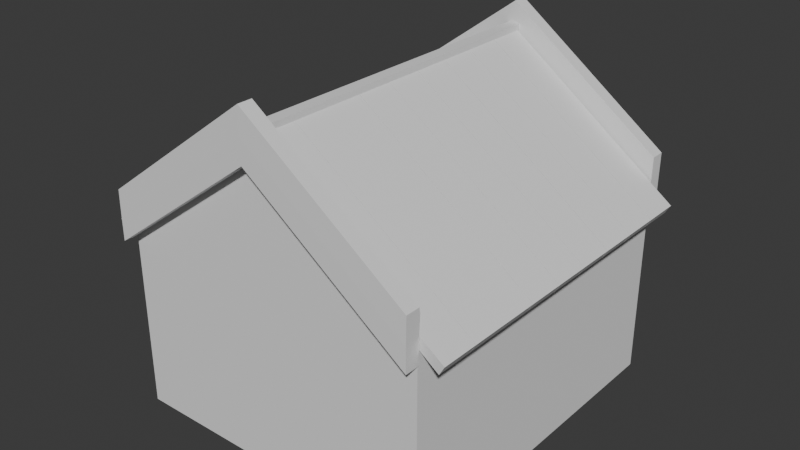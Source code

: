 # Source: modelagem-casa.blend  (saved by Blender 4.4.30; exported with 4.5.12 LTS)
import bpy
from mathutils import Matrix  # noqa: F401  (used for matrix-valued properties, if any)

bpy.ops.wm.read_factory_settings(use_empty=True)
scene = bpy.context.scene
scene.name = 'Scene'

# ---- collections
col_collection = bpy.data.collections.new('Collection'); scene.collection.children.link(col_collection)

# ---- world
world_world = bpy.data.worlds.new('World'); scene.world = world_world
world_world.use_nodes = True; world_world.node_tree.nodes.clear()
_N = world_world.node_tree.nodes; _L = world_world.node_tree.links
n0 = _N.new('ShaderNodeOutputWorld'); n0.name = 'World Output'; n0.location = (300, 300)
n1 = _N.new('ShaderNodeBackground'); n1.name = 'Background'; n1.location = (10, 300)
n1.inputs[0].default_value = (0.05088, 0.05088, 0.05088, 1.0)
_L.new(n1.outputs[0], n0.inputs[0])
n0.is_active_output = True
world_world.color = (0.05088, 0.05088, 0.05088)
world_world.sun_shadow_jitter_overblur = 0.0

# ---- meshes
me_cube_001 = bpy.data.meshes.new('Cube.001')
me_cube_001.from_pydata([(0.932, -1.0, -1.0), (0.932, -1.0, 0.1706), (0.932, 1.0, -1.0), (0.932, 1.0, 0.1706), (0.0, 1.0, -1.0), (0.0, 1.0, 0.8567), (0.0, -1.0, -1.0), (0.0, -1.0, 0.8567), (0.0, 1.055, 0.7449), (0.0, -1.072, 0.7449), (0.0, -1.072, 0.8845), (0.0, 1.055, 0.8845), (0.03566, 1.055, 0.7449), (0.03566, -1.072, 0.7449), (0.03566, -1.072, 0.8845), (0.03566, 1.055, 0.8845), (0.9357, -0.9955, 0.1722), (0.0, -0.9955, 0.8584), (0.9357, -0.9955, 0.03481), (0.0, -0.9955, 0.721), (0.9357, -1.082, 0.1722), (0.0, -1.082, 0.8584), (0.9357, -1.082, 0.03481), (0.0, -1.082, 0.721), (0.9357, -0.9955, 0.1722), (0.0, -0.9955, 0.8584), (0.9357, -1.082, 0.1722), (0.0, -1.082, 0.8584), (0.9361, -0.994, 0.3253), (0.0, -0.994, 1.011), (0.9361, -1.08, 0.3253), (0.0, -1.08, 1.011), (0.9322, 1.086, 0.1704), (0.0, 1.086, 0.8565), (0.9322, 1.086, 0.03294), (0.0, 1.086, 0.7191), (0.9322, 0.9996, 0.1704), (0.0, 0.9996, 0.8565), (0.9322, 0.9996, 0.03294), (0.0, 0.9996, 0.7191), (0.9322, 1.086, 0.1704), (0.0, 1.086, 0.8565), (0.9322, 0.9996, 0.1704), (0.0, 0.9996, 0.8565), (0.9326, 1.087, 0.3234), (0.0, 1.087, 1.01), (0.9326, 1.001, 0.3234), (0.0, 1.001, 1.01), (1.07, -0.9924, 0.08524), (1.07, -0.8217, 0.08524), (0.0, -0.8277, 0.8772), (0.0, -0.9984, 0.8772), (1.07, -0.7744, 0.08524), (0.0, -0.7804, 0.8772), (1.039, -0.9902, 0.03276), (1.039, -0.8195, 0.03276), (0.0, -0.9984, 0.809), (1.039, -0.7722, 0.03276), (0.0, -0.7804, 0.809), (1.07, -0.7721, 0.08524), (1.07, -0.6014, 0.08524), (0.0, -0.6074, 0.8772), (0.0, -0.7781, 0.8772), (1.07, -0.5541, 0.08524), (0.0, -0.5601, 0.8772), (1.039, -0.7699, 0.03276), (1.039, -0.5992, 0.03276), (0.0, -0.7781, 0.809), (1.039, -0.5519, 0.03276), (0.0, -0.5601, 0.809), (1.07, -0.5538, 0.08524), (1.07, -0.3831, 0.08524), (0.0, -0.3891, 0.8772), (0.0, -0.5598, 0.8772), (1.07, -0.3358, 0.08524), (0.0, -0.3418, 0.8772), (1.039, -0.5516, 0.03276), (1.039, -0.3809, 0.03276), (0.0, -0.5598, 0.809), (1.039, -0.3336, 0.03276), (0.0, -0.3418, 0.809), (1.07, -0.3335, 0.08524), (1.07, -0.1628, 0.08524), (0.0, -0.1688, 0.8772), (0.0, -0.3395, 0.8772), (1.07, -0.1155, 0.08524), (0.0, -0.1215, 0.8772), (1.039, -0.3313, 0.03276), (1.039, -0.1606, 0.03276), (0.0, -0.3395, 0.809), (1.039, -0.1133, 0.03276), (0.0, -0.1215, 0.809), (1.07, -0.1131, 0.08524), (1.07, 0.05756, 0.08524), (0.0, 0.05153, 0.8772), (0.0, -0.1192, 0.8772), (1.07, 0.1049, 0.08524), (0.0, 0.09883, 0.8772), (1.039, -0.1109, 0.03276), (1.039, 0.05977, 0.03276), (0.0, -0.1192, 0.809), (1.039, 0.1071, 0.03276), (0.0, 0.09883, 0.809), (1.07, 0.1072, 0.08524), (1.07, 0.2778, 0.08524), (0.0, 0.2718, 0.8772), (0.0, 0.1011, 0.8772), (1.07, 0.3251, 0.08524), (0.0, 0.3191, 0.8772), (1.039, 0.1094, 0.03276), (1.039, 0.2801, 0.03276), (0.0, 0.1011, 0.809), (1.039, 0.3274, 0.03276), (0.0, 0.3191, 0.809), (1.07, 0.3281, 0.08524), (1.07, 0.4988, 0.08524), (0.0, 0.4928, 0.8772), (0.0, 0.3221, 0.8772), (1.07, 0.5461, 0.08524), (0.0, 0.5401, 0.8772), (1.039, 0.3304, 0.03276), (1.039, 0.5011, 0.03276), (0.0, 0.3221, 0.809), (1.039, 0.5483, 0.03276), (0.0, 0.5401, 0.809), (1.07, 0.5484, 0.08524), (1.07, 0.7191, 0.08524), (0.0, 0.7131, 0.8772), (0.0, 0.5424, 0.8772), (1.07, 0.7664, 0.08524), (0.0, 0.7604, 0.8772), (1.039, 0.5506, 0.03276), (1.039, 0.7213, 0.03276), (0.0, 0.5424, 0.809), (1.039, 0.7686, 0.03276), (0.0, 0.7604, 0.809), (1.07, 0.7683, 0.08524), (1.07, 0.939, 0.08524), (0.0, 0.933, 0.8772), (0.0, 0.7623, 0.8772), (1.07, 0.9863, 0.08524), (0.0, 0.9803, 0.8772), (1.039, 0.7705, 0.03276), (1.039, 0.9412, 0.03276), (0.0, 0.7623, 0.809), (1.039, 0.9885, 0.03276), (0.0, 0.9803, 0.809)], [], [(4, 5, 3, 2), (2, 3, 1, 0), (3, 5, 7, 1), (0, 1, 7, 6), (10, 9, 8, 11), (14, 15, 12, 13), (10, 11, 15, 14), (9, 10, 14, 13), (11, 8, 12, 15), (8, 9, 13, 12), (17, 19, 18, 16), (21, 20, 22, 23), (16, 18, 22, 20), (18, 19, 23, 22), (20, 21, 27, 26), (24, 26, 30, 28), (17, 16, 24, 25), (21, 17, 25, 27), (16, 20, 26, 24), (29, 28, 30, 31), (25, 24, 28, 29), (27, 25, 29, 31), (26, 27, 31, 30), (33, 35, 34, 32), (37, 36, 38, 39), (32, 34, 38, 36), (34, 35, 39, 38), (36, 37, 43, 42), (40, 42, 46, 44), (33, 32, 40, 41), (37, 33, 41, 43), (32, 36, 42, 40), (45, 44, 46, 47), (41, 40, 44, 45), (43, 41, 45, 47), (42, 43, 47, 46), (49, 50, 51, 48), (50, 49, 52, 53), (53, 52, 57, 58), (48, 51, 56, 54), (52, 49, 55, 57), (49, 48, 54, 55), (60, 61, 62, 59), (61, 60, 63, 64), (64, 63, 68, 69), (59, 62, 67, 65), (63, 60, 66, 68), (60, 59, 65, 66), (71, 72, 73, 70), (72, 71, 74, 75), (75, 74, 79, 80), (70, 73, 78, 76), (74, 71, 77, 79), (71, 70, 76, 77), (82, 83, 84, 81), (83, 82, 85, 86), (86, 85, 90, 91), (81, 84, 89, 87), (85, 82, 88, 90), (82, 81, 87, 88), (93, 94, 95, 92), (94, 93, 96, 97), (97, 96, 101, 102), (92, 95, 100, 98), (96, 93, 99, 101), (93, 92, 98, 99), (104, 105, 106, 103), (105, 104, 107, 108), (108, 107, 112, 113), (103, 106, 111, 109), (107, 104, 110, 112), (104, 103, 109, 110), (115, 116, 117, 114), (116, 115, 118, 119), (119, 118, 123, 124), (114, 117, 122, 120), (118, 115, 121, 123), (115, 114, 120, 121), (126, 127, 128, 125), (127, 126, 129, 130), (130, 129, 134, 135), (125, 128, 133, 131), (129, 126, 132, 134), (126, 125, 131, 132), (137, 138, 139, 136), (138, 137, 140, 141), (141, 140, 145, 146), (136, 139, 144, 142), (140, 137, 143, 145), (137, 136, 142, 143)])
_uv = me_cube_001.uv_layers.new(name='UVMap')
_uv.uv.foreach_set('vector', [0.375, 0.3831, 0.625, 0.3831, 0.625, 0.5, 0.375, 0.5, 0.375, 0.5, 0.625, 0.5, 0.625, 0.75, 0.375, 0.75, 0.625, 0.5, 0.7419, 0.5, 0.7419, 0.75, 0.625, 0.75, 0.375, 0.75, 0.625, 0.75, 0.625, 0.8669, 0.375, 0.8669, 0.0, 0.0, 0.0, 0.0, 0.0, 0.0, 0.0, 0.0, 0.0, 0.0, 0.0, 0.0, 0.0, 0.0, 0.0, 0.0, 0.0, 0.0, 0.0, 0.0, 0.0, 0.0, 0.0, 0.0, 0.0, 0.0, 0.0, 0.0, 0.0, 0.0, 0.0, 0.0, 0.0, 0.0, 0.0, 0.0, 0.0, 0.0, 0.0, 0.0, 0.0, 0.0, 0.0, 0.0, 0.0, 0.0, 0.0, 0.0, 0.0, 0.0, 0.0, 0.0, 0.0, 0.0, 0.0, 0.0, 0.0, 0.0, 0.0, 0.0, 0.0, 0.0, 0.0, 0.0, 0.0, 0.0, 0.0, 0.0, 0.0, 0.0, 0.0, 0.0, 0.0, 0.0, 0.0, 0.0, 0.0, 0.0, 0.0, 0.0, 0.0, 0.0, 0.0, 0.0, 0.0, 0.0, 0.0, 0.0, 0.0, 0.0, 0.0, 0.0, 0.0, 0.0, 0.0, 0.0, 0.0, 0.0, 0.0, 0.0, 0.0, 0.0, 0.0, 0.0, 0.0, 0.0, 0.0, 0.0, 0.0, 0.0, 0.0, 0.0, 0.0, 0.0, 0.0, 0.0, 0.0, 0.0, 0.0, 0.0, 0.0, 0.0, 0.0, 0.0, 0.0, 0.0, 0.0, 0.0, 0.0, 0.0, 0.0, 0.0, 0.0, 0.0, 0.0, 0.0, 0.0, 0.0, 0.0, 0.0, 0.0, 0.0, 0.0, 0.0, 0.0, 0.0, 0.0, 0.0, 0.0, 0.0, 0.0, 0.0, 0.0, 0.0, 0.0, 0.0, 0.0, 0.0, 0.0, 0.0, 0.0, 0.0, 0.0, 0.0, 0.0, 0.0, 0.0, 0.0, 0.0, 0.0, 0.0, 0.0, 0.0, 0.0, 0.0, 0.0, 0.0, 0.0, 0.0, 0.0, 0.0, 0.0, 0.0, 0.0, 0.0, 0.0, 0.0, 0.0, 0.0, 0.0, 0.0, 0.0, 0.0, 0.0, 0.0, 0.0, 0.0, 0.0, 0.0, 0.0, 0.0, 0.0, 0.0, 0.0, 0.0, 0.0, 0.0, 0.0, 0.0, 0.0, 0.0, 0.0, 0.0, 0.0, 0.0, 0.0, 0.0, 0.0, 0.0, 0.0, 0.0, 0.0, 0.0, 0.0, 0.0, 0.0, 0.0, 0.0, 0.0, 0.0, 0.0, 0.0, 0.0, 0.0, 0.0, 0.0, 0.0, 0.0, 0.0, 0.0, 0.0, 0.0, 0.0, 0.0, 0.0, 0.0, 0.0, 0.0, 0.0, 0.0, 0.0, 0.0, 0.0, 0.0, 0.0, 0.0, 0.625, 0.7287, 0.7419, 0.7287, 0.7419, 0.75, 0.625, 0.75, 0.7419, 0.7287, 0.625, 0.7287, 0.625, 0.7287, 0.7419, 0.7287, 0.7419, 0.7287, 0.625, 0.7287, 0.625, 0.7287, 0.7419, 0.7287, 0.625, 0.75, 0.7419, 0.75, 0.7419, 0.75, 0.625, 0.75, 0.625, 0.7287, 0.625, 0.7287, 0.625, 0.7287, 0.625, 0.7287, 0.625, 0.7287, 0.625, 0.75, 0.625, 0.75, 0.625, 0.7287, 0.625, 0.7287, 0.7419, 0.7287, 0.7419, 0.75, 0.625, 0.75, 0.7419, 0.7287, 0.625, 0.7287, 0.625, 0.7287, 0.7419, 0.7287, 0.7419, 0.7287, 0.625, 0.7287, 0.625, 0.7287, 0.7419, 0.7287, 0.625, 0.75, 0.7419, 0.75, 0.7419, 0.75, 0.625, 0.75, 0.625, 0.7287, 0.625, 0.7287, 0.625, 0.7287, 0.625, 0.7287, 0.625, 0.7287, 0.625, 0.75, 0.625, 0.75, 0.625, 0.7287, 0.625, 0.7287, 0.7419, 0.7287, 0.7419, 0.75, 0.625, 0.75, 0.7419, 0.7287, 0.625, 0.7287, 0.625, 0.7287, 0.7419, 0.7287, 0.7419, 0.7287, 0.625, 0.7287, 0.625, 0.7287, 0.7419, 0.7287, 0.625, 0.75, 0.7419, 0.75, 0.7419, 0.75, 0.625, 0.75, 0.625, 0.7287, 0.625, 0.7287, 0.625, 0.7287, 0.625, 0.7287, 0.625, 0.7287, 0.625, 0.75, 0.625, 0.75, 0.625, 0.7287, 0.625, 0.7287, 0.7419, 0.7287, 0.7419, 0.75, 0.625, 0.75, 0.7419, 0.7287, 0.625, 0.7287, 0.625, 0.7287, 0.7419, 0.7287, 0.7419, 0.7287, 0.625, 0.7287, 0.625, 0.7287, 0.7419, 0.7287, 0.625, 0.75, 0.7419, 0.75, 0.7419, 0.75, 0.625, 0.75, 0.625, 0.7287, 0.625, 0.7287, 0.625, 0.7287, 0.625, 0.7287, 0.625, 0.7287, 0.625, 0.75, 0.625, 0.75, 0.625, 0.7287, 0.625, 0.7287, 0.7419, 0.7287, 0.7419, 0.75, 0.625, 0.75, 0.7419, 0.7287, 0.625, 0.7287, 0.625, 0.7287, 0.7419, 0.7287, 0.7419, 0.7287, 0.625, 0.7287, 0.625, 0.7287, 0.7419, 0.7287, 0.625, 0.75, 0.7419, 0.75, 0.7419, 0.75, 0.625, 0.75, 0.625, 0.7287, 0.625, 0.7287, 0.625, 0.7287, 0.625, 0.7287, 0.625, 0.7287, 0.625, 0.75, 0.625, 0.75, 0.625, 0.7287, 0.625, 0.7287, 0.7419, 0.7287, 0.7419, 0.75, 0.625, 0.75, 0.7419, 0.7287, 0.625, 0.7287, 0.625, 0.7287, 0.7419, 0.7287, 0.7419, 0.7287, 0.625, 0.7287, 0.625, 0.7287, 0.7419, 0.7287, 0.625, 0.75, 0.7419, 0.75, 0.7419, 0.75, 0.625, 0.75, 0.625, 0.7287, 0.625, 0.7287, 0.625, 0.7287, 0.625, 0.7287, 0.625, 0.7287, 0.625, 0.75, 0.625, 0.75, 0.625, 0.7287, 0.625, 0.7287, 0.7419, 0.7287, 0.7419, 0.75, 0.625, 0.75, 0.7419, 0.7287, 0.625, 0.7287, 0.625, 0.7287, 0.7419, 0.7287, 0.7419, 0.7287, 0.625, 0.7287, 0.625, 0.7287, 0.7419, 0.7287, 0.625, 0.75, 0.7419, 0.75, 0.7419, 0.75, 0.625, 0.75, 0.625, 0.7287, 0.625, 0.7287, 0.625, 0.7287, 0.625, 0.7287, 0.625, 0.7287, 0.625, 0.75, 0.625, 0.75, 0.625, 0.7287, 0.625, 0.7287, 0.7419, 0.7287, 0.7419, 0.75, 0.625, 0.75, 0.7419, 0.7287, 0.625, 0.7287, 0.625, 0.7287, 0.7419, 0.7287, 0.7419, 0.7287, 0.625, 0.7287, 0.625, 0.7287, 0.7419, 0.7287, 0.625, 0.75, 0.7419, 0.75, 0.7419, 0.75, 0.625, 0.75, 0.625, 0.7287, 0.625, 0.7287, 0.625, 0.7287, 0.625, 0.7287, 0.625, 0.7287, 0.625, 0.75, 0.625, 0.75, 0.625, 0.7287, 0.625, 0.7287, 0.7419, 0.7287, 0.7419, 0.75, 0.625, 0.75, 0.7419, 0.7287, 0.625, 0.7287, 0.625, 0.7287, 0.7419, 0.7287, 0.7419, 0.7287, 0.625, 0.7287, 0.625, 0.7287, 0.7419, 0.7287, 0.625, 0.75, 0.7419, 0.75, 0.7419, 0.75, 0.625, 0.75, 0.625, 0.7287, 0.625, 0.7287, 0.625, 0.7287, 0.625, 0.7287, 0.625, 0.7287, 0.625, 0.75, 0.625, 0.75, 0.625, 0.7287])
me_cube_001.update()

# ---- objects
ob_cube = bpy.data.objects.new('Cube', me_cube_001)

# ---- transforms, parenting, visibility, modifiers, constraints
ob_cube.location = (0.0, 0.0, 0.0)
_m = ob_cube.modifiers.new('Mirror', 'MIRROR')

# ---- collection membership
col_collection.objects.link(ob_cube)

# ---- scene / render settings (as saved in the file)
scene.frame_start = 1; scene.frame_end = 250; scene.frame_set(1)
scene.render.engine = 'BLENDER_EEVEE_NEXT'
bpy.context.view_layer.update()

# ---- added for rendering (the .blend has no active camera and no usable light): camera, sun
cam_auto = bpy.data.cameras.new('AutoCamera')
cam_auto.lens = 50.0
cam_auto.sensor_width = 36.0
cam_auto.clip_end = 1000.0
ob_auto_camera = bpy.data.objects.new('AutoCamera', cam_auto)
scene.collection.objects.link(ob_auto_camera)
ob_auto_camera.location = (3.37734, -4.05005, 2.70759)
ob_auto_camera.rotation_euler = (1.09748, -7.21219e-08, 0.694738)
scene.camera = ob_auto_camera
light_auto_sun = bpy.data.lights.new('AutoSun', 'SUN')
light_auto_sun.energy = 3.0
light_auto_sun.angle = 0.0523599
ob_auto_sun = bpy.data.objects.new('AutoSun', light_auto_sun)
scene.collection.objects.link(ob_auto_sun)
ob_auto_sun.rotation_euler = (0.872665, 0.174533, 0.523599)
bpy.context.view_layer.update()
